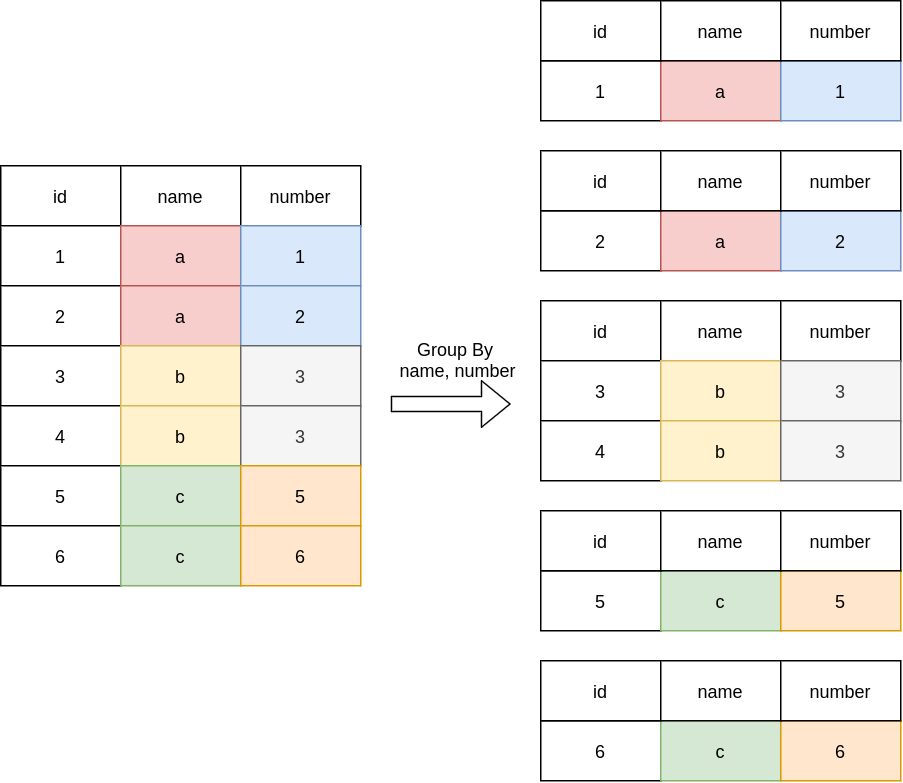

The diagram above was exported from draw.io. Its source (the exported page's mxGraphModel, read from the mxfile embedded in the PNG):
<mxGraphModel dx="1049" dy="651" grid="1" gridSize="10" guides="1" tooltips="1" connect="1" arrows="1" fold="1" page="1" pageScale="1" pageWidth="827" pageHeight="1169" math="0" shadow="0">
  <root>
    <mxCell id="0" />
    <mxCell id="1" parent="0" />
    <mxCell id="kKXdzgpZqEZJFuu9Q_2Z-1" value="id" style="rounded=0;whiteSpace=wrap;html=1;" parent="1" vertex="1">
      <mxGeometry x="120" y="210" width="80" height="40" as="geometry" />
    </mxCell>
    <mxCell id="kKXdzgpZqEZJFuu9Q_2Z-2" value="name" style="rounded=0;whiteSpace=wrap;html=1;" parent="1" vertex="1">
      <mxGeometry x="200" y="210" width="80" height="40" as="geometry" />
    </mxCell>
    <mxCell id="kKXdzgpZqEZJFuu9Q_2Z-9" value="1" style="rounded=0;whiteSpace=wrap;html=1;" parent="1" vertex="1">
      <mxGeometry x="120" y="250" width="80" height="40" as="geometry" />
    </mxCell>
    <mxCell id="kKXdzgpZqEZJFuu9Q_2Z-10" value="a" style="rounded=0;whiteSpace=wrap;html=1;fillColor=#f8cecc;strokeColor=#b85450;" parent="1" vertex="1">
      <mxGeometry x="200" y="250" width="80" height="40" as="geometry" />
    </mxCell>
    <mxCell id="kKXdzgpZqEZJFuu9Q_2Z-11" value="2" style="rounded=0;whiteSpace=wrap;html=1;" parent="1" vertex="1">
      <mxGeometry x="120" y="290" width="80" height="40" as="geometry" />
    </mxCell>
    <mxCell id="kKXdzgpZqEZJFuu9Q_2Z-12" value="a" style="rounded=0;whiteSpace=wrap;html=1;fillColor=#f8cecc;strokeColor=#b85450;" parent="1" vertex="1">
      <mxGeometry x="200" y="290" width="80" height="40" as="geometry" />
    </mxCell>
    <mxCell id="kKXdzgpZqEZJFuu9Q_2Z-13" value="3" style="rounded=0;whiteSpace=wrap;html=1;" parent="1" vertex="1">
      <mxGeometry x="120" y="330" width="80" height="40" as="geometry" />
    </mxCell>
    <mxCell id="kKXdzgpZqEZJFuu9Q_2Z-14" value="b" style="rounded=0;whiteSpace=wrap;html=1;fillColor=#fff2cc;strokeColor=#d6b656;" parent="1" vertex="1">
      <mxGeometry x="200" y="330" width="80" height="40" as="geometry" />
    </mxCell>
    <mxCell id="kKXdzgpZqEZJFuu9Q_2Z-15" value="4" style="rounded=0;whiteSpace=wrap;html=1;" parent="1" vertex="1">
      <mxGeometry x="120" y="370" width="80" height="40" as="geometry" />
    </mxCell>
    <mxCell id="kKXdzgpZqEZJFuu9Q_2Z-16" value="b" style="rounded=0;whiteSpace=wrap;html=1;fillColor=#fff2cc;strokeColor=#d6b656;" parent="1" vertex="1">
      <mxGeometry x="200" y="370" width="80" height="40" as="geometry" />
    </mxCell>
    <mxCell id="kKXdzgpZqEZJFuu9Q_2Z-17" value="5" style="rounded=0;whiteSpace=wrap;html=1;" parent="1" vertex="1">
      <mxGeometry x="120" y="410" width="80" height="40" as="geometry" />
    </mxCell>
    <mxCell id="kKXdzgpZqEZJFuu9Q_2Z-18" value="c" style="rounded=0;whiteSpace=wrap;html=1;fillColor=#d5e8d4;strokeColor=#82b366;" parent="1" vertex="1">
      <mxGeometry x="200" y="410" width="80" height="40" as="geometry" />
    </mxCell>
    <mxCell id="kKXdzgpZqEZJFuu9Q_2Z-19" value="number" style="rounded=0;whiteSpace=wrap;html=1;" parent="1" vertex="1">
      <mxGeometry x="280" y="210" width="80" height="40" as="geometry" />
    </mxCell>
    <mxCell id="kKXdzgpZqEZJFuu9Q_2Z-20" value="1" style="rounded=0;whiteSpace=wrap;html=1;fillColor=#dae8fc;strokeColor=#6c8ebf;" parent="1" vertex="1">
      <mxGeometry x="280" y="250" width="80" height="40" as="geometry" />
    </mxCell>
    <mxCell id="kKXdzgpZqEZJFuu9Q_2Z-21" value="2" style="rounded=0;whiteSpace=wrap;html=1;fillColor=#dae8fc;strokeColor=#6c8ebf;" parent="1" vertex="1">
      <mxGeometry x="280" y="290" width="80" height="40" as="geometry" />
    </mxCell>
    <mxCell id="kKXdzgpZqEZJFuu9Q_2Z-22" value="3" style="rounded=0;whiteSpace=wrap;html=1;fillColor=#f5f5f5;strokeColor=#666666;fontColor=#333333;" parent="1" vertex="1">
      <mxGeometry x="280" y="330" width="80" height="40" as="geometry" />
    </mxCell>
    <mxCell id="kKXdzgpZqEZJFuu9Q_2Z-23" value="3" style="rounded=0;whiteSpace=wrap;html=1;fillColor=#f5f5f5;strokeColor=#666666;fontColor=#333333;" parent="1" vertex="1">
      <mxGeometry x="280" y="370" width="80" height="40" as="geometry" />
    </mxCell>
    <mxCell id="kKXdzgpZqEZJFuu9Q_2Z-24" value="5" style="rounded=0;whiteSpace=wrap;html=1;fillColor=#ffe6cc;strokeColor=#d79b00;" parent="1" vertex="1">
      <mxGeometry x="280" y="410" width="80" height="40" as="geometry" />
    </mxCell>
    <mxCell id="kKXdzgpZqEZJFuu9Q_2Z-25" value="6" style="rounded=0;whiteSpace=wrap;html=1;" parent="1" vertex="1">
      <mxGeometry x="120" y="450" width="80" height="40" as="geometry" />
    </mxCell>
    <mxCell id="kKXdzgpZqEZJFuu9Q_2Z-26" value="c" style="rounded=0;whiteSpace=wrap;html=1;fillColor=#d5e8d4;strokeColor=#82b366;" parent="1" vertex="1">
      <mxGeometry x="200" y="450" width="80" height="40" as="geometry" />
    </mxCell>
    <mxCell id="kKXdzgpZqEZJFuu9Q_2Z-27" value="6" style="rounded=0;whiteSpace=wrap;html=1;fillColor=#ffe6cc;strokeColor=#d79b00;" parent="1" vertex="1">
      <mxGeometry x="280" y="450" width="80" height="40" as="geometry" />
    </mxCell>
    <mxCell id="kKXdzgpZqEZJFuu9Q_2Z-28" value="" style="shape=flexArrow;endArrow=classic;html=1;" parent="1" edge="1">
      <mxGeometry width="50" height="50" relative="1" as="geometry">
        <mxPoint x="380" y="368.82" as="sourcePoint" />
        <mxPoint x="460" y="368.82" as="targetPoint" />
      </mxGeometry>
    </mxCell>
    <mxCell id="kKXdzgpZqEZJFuu9Q_2Z-29" value="Group By &lt;br&gt;name, number" style="text;html=1;strokeColor=none;fillColor=none;align=center;verticalAlign=middle;whiteSpace=wrap;rounded=0;" parent="1" vertex="1">
      <mxGeometry x="380" y="328.82" width="90" height="20" as="geometry" />
    </mxCell>
    <mxCell id="kKXdzgpZqEZJFuu9Q_2Z-30" value="id" style="rounded=0;whiteSpace=wrap;html=1;" parent="1" vertex="1">
      <mxGeometry x="480" y="300" width="80" height="40" as="geometry" />
    </mxCell>
    <mxCell id="kKXdzgpZqEZJFuu9Q_2Z-31" value="name" style="rounded=0;whiteSpace=wrap;html=1;" parent="1" vertex="1">
      <mxGeometry x="560" y="300" width="80" height="40" as="geometry" />
    </mxCell>
    <mxCell id="kKXdzgpZqEZJFuu9Q_2Z-32" value="1" style="rounded=0;whiteSpace=wrap;html=1;" parent="1" vertex="1">
      <mxGeometry x="480" y="140" width="80" height="40" as="geometry" />
    </mxCell>
    <mxCell id="kKXdzgpZqEZJFuu9Q_2Z-33" value="a" style="rounded=0;whiteSpace=wrap;html=1;fillColor=#f8cecc;strokeColor=#b85450;" parent="1" vertex="1">
      <mxGeometry x="560" y="140" width="80" height="40" as="geometry" />
    </mxCell>
    <mxCell id="kKXdzgpZqEZJFuu9Q_2Z-42" value="number" style="rounded=0;whiteSpace=wrap;html=1;" parent="1" vertex="1">
      <mxGeometry x="640" y="300" width="80" height="40" as="geometry" />
    </mxCell>
    <mxCell id="kKXdzgpZqEZJFuu9Q_2Z-43" value="1" style="rounded=0;whiteSpace=wrap;html=1;fillColor=#dae8fc;strokeColor=#6c8ebf;" parent="1" vertex="1">
      <mxGeometry x="640" y="140" width="80" height="40" as="geometry" />
    </mxCell>
    <mxCell id="SeXVG0vX2gAUqP_oKkXV-1" value="2" style="rounded=0;whiteSpace=wrap;html=1;" vertex="1" parent="1">
      <mxGeometry x="480" y="240" width="80" height="40" as="geometry" />
    </mxCell>
    <mxCell id="SeXVG0vX2gAUqP_oKkXV-2" value="a" style="rounded=0;whiteSpace=wrap;html=1;fillColor=#f8cecc;strokeColor=#b85450;" vertex="1" parent="1">
      <mxGeometry x="560" y="240" width="80" height="40" as="geometry" />
    </mxCell>
    <mxCell id="SeXVG0vX2gAUqP_oKkXV-3" value="2" style="rounded=0;whiteSpace=wrap;html=1;fillColor=#dae8fc;strokeColor=#6c8ebf;" vertex="1" parent="1">
      <mxGeometry x="640" y="240" width="80" height="40" as="geometry" />
    </mxCell>
    <mxCell id="SeXVG0vX2gAUqP_oKkXV-4" value="3" style="rounded=0;whiteSpace=wrap;html=1;" vertex="1" parent="1">
      <mxGeometry x="480" y="340" width="80" height="40" as="geometry" />
    </mxCell>
    <mxCell id="SeXVG0vX2gAUqP_oKkXV-5" value="b" style="rounded=0;whiteSpace=wrap;html=1;fillColor=#fff2cc;strokeColor=#d6b656;" vertex="1" parent="1">
      <mxGeometry x="560" y="340" width="80" height="40" as="geometry" />
    </mxCell>
    <mxCell id="SeXVG0vX2gAUqP_oKkXV-6" value="4" style="rounded=0;whiteSpace=wrap;html=1;" vertex="1" parent="1">
      <mxGeometry x="480" y="380" width="80" height="40" as="geometry" />
    </mxCell>
    <mxCell id="SeXVG0vX2gAUqP_oKkXV-7" value="b" style="rounded=0;whiteSpace=wrap;html=1;fillColor=#fff2cc;strokeColor=#d6b656;" vertex="1" parent="1">
      <mxGeometry x="560" y="380" width="80" height="40" as="geometry" />
    </mxCell>
    <mxCell id="SeXVG0vX2gAUqP_oKkXV-8" value="3" style="rounded=0;whiteSpace=wrap;html=1;fillColor=#f5f5f5;strokeColor=#666666;fontColor=#333333;" vertex="1" parent="1">
      <mxGeometry x="640" y="340" width="80" height="40" as="geometry" />
    </mxCell>
    <mxCell id="SeXVG0vX2gAUqP_oKkXV-9" value="3" style="rounded=0;whiteSpace=wrap;html=1;fillColor=#f5f5f5;strokeColor=#666666;fontColor=#333333;" vertex="1" parent="1">
      <mxGeometry x="640" y="380" width="80" height="40" as="geometry" />
    </mxCell>
    <mxCell id="SeXVG0vX2gAUqP_oKkXV-10" value="id" style="rounded=0;whiteSpace=wrap;html=1;" vertex="1" parent="1">
      <mxGeometry x="480" y="100" width="80" height="40" as="geometry" />
    </mxCell>
    <mxCell id="SeXVG0vX2gAUqP_oKkXV-11" value="name" style="rounded=0;whiteSpace=wrap;html=1;" vertex="1" parent="1">
      <mxGeometry x="560" y="100" width="80" height="40" as="geometry" />
    </mxCell>
    <mxCell id="SeXVG0vX2gAUqP_oKkXV-12" value="number" style="rounded=0;whiteSpace=wrap;html=1;" vertex="1" parent="1">
      <mxGeometry x="640" y="100" width="80" height="40" as="geometry" />
    </mxCell>
    <mxCell id="SeXVG0vX2gAUqP_oKkXV-13" value="5" style="rounded=0;whiteSpace=wrap;html=1;" vertex="1" parent="1">
      <mxGeometry x="480" y="480" width="80" height="40" as="geometry" />
    </mxCell>
    <mxCell id="SeXVG0vX2gAUqP_oKkXV-14" value="c" style="rounded=0;whiteSpace=wrap;html=1;fillColor=#d5e8d4;strokeColor=#82b366;" vertex="1" parent="1">
      <mxGeometry x="560" y="480" width="80" height="40" as="geometry" />
    </mxCell>
    <mxCell id="SeXVG0vX2gAUqP_oKkXV-15" value="5" style="rounded=0;whiteSpace=wrap;html=1;fillColor=#ffe6cc;strokeColor=#d79b00;" vertex="1" parent="1">
      <mxGeometry x="640" y="480" width="80" height="40" as="geometry" />
    </mxCell>
    <mxCell id="SeXVG0vX2gAUqP_oKkXV-19" value="id" style="rounded=0;whiteSpace=wrap;html=1;" vertex="1" parent="1">
      <mxGeometry x="480" y="440" width="80" height="40" as="geometry" />
    </mxCell>
    <mxCell id="SeXVG0vX2gAUqP_oKkXV-20" value="name" style="rounded=0;whiteSpace=wrap;html=1;" vertex="1" parent="1">
      <mxGeometry x="560" y="440" width="80" height="40" as="geometry" />
    </mxCell>
    <mxCell id="SeXVG0vX2gAUqP_oKkXV-21" value="number" style="rounded=0;whiteSpace=wrap;html=1;" vertex="1" parent="1">
      <mxGeometry x="640" y="440" width="80" height="40" as="geometry" />
    </mxCell>
    <mxCell id="SeXVG0vX2gAUqP_oKkXV-22" value="id" style="rounded=0;whiteSpace=wrap;html=1;" vertex="1" parent="1">
      <mxGeometry x="480" y="200" width="80" height="40" as="geometry" />
    </mxCell>
    <mxCell id="SeXVG0vX2gAUqP_oKkXV-23" value="name" style="rounded=0;whiteSpace=wrap;html=1;" vertex="1" parent="1">
      <mxGeometry x="560" y="200" width="80" height="40" as="geometry" />
    </mxCell>
    <mxCell id="SeXVG0vX2gAUqP_oKkXV-24" value="number" style="rounded=0;whiteSpace=wrap;html=1;" vertex="1" parent="1">
      <mxGeometry x="640" y="200" width="80" height="40" as="geometry" />
    </mxCell>
    <mxCell id="SeXVG0vX2gAUqP_oKkXV-25" value="6" style="rounded=0;whiteSpace=wrap;html=1;" vertex="1" parent="1">
      <mxGeometry x="480" y="580" width="80" height="40" as="geometry" />
    </mxCell>
    <mxCell id="SeXVG0vX2gAUqP_oKkXV-26" value="c" style="rounded=0;whiteSpace=wrap;html=1;fillColor=#d5e8d4;strokeColor=#82b366;" vertex="1" parent="1">
      <mxGeometry x="560" y="580" width="80" height="40" as="geometry" />
    </mxCell>
    <mxCell id="SeXVG0vX2gAUqP_oKkXV-27" value="6" style="rounded=0;whiteSpace=wrap;html=1;fillColor=#ffe6cc;strokeColor=#d79b00;" vertex="1" parent="1">
      <mxGeometry x="640" y="580" width="80" height="40" as="geometry" />
    </mxCell>
    <mxCell id="SeXVG0vX2gAUqP_oKkXV-28" value="id" style="rounded=0;whiteSpace=wrap;html=1;" vertex="1" parent="1">
      <mxGeometry x="480" y="540" width="80" height="40" as="geometry" />
    </mxCell>
    <mxCell id="SeXVG0vX2gAUqP_oKkXV-29" value="name" style="rounded=0;whiteSpace=wrap;html=1;" vertex="1" parent="1">
      <mxGeometry x="560" y="540" width="80" height="40" as="geometry" />
    </mxCell>
    <mxCell id="SeXVG0vX2gAUqP_oKkXV-30" value="number" style="rounded=0;whiteSpace=wrap;html=1;" vertex="1" parent="1">
      <mxGeometry x="640" y="540" width="80" height="40" as="geometry" />
    </mxCell>
  </root>
</mxGraphModel>